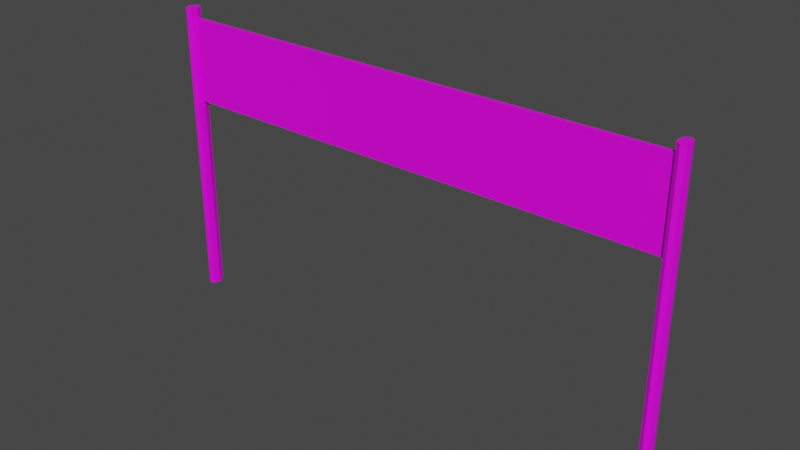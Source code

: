 # Source: FinishLine.blend  (saved by Blender 2.80.75; exported with 4.5.12 LTS)
import bpy
from mathutils import Matrix  # noqa: F401  (used for matrix-valued properties, if any)

bpy.ops.wm.read_factory_settings(use_empty=True)
scene = bpy.context.scene
scene.name = 'Scene'

# ---- collections
col_collection = bpy.data.collections.new('Collection'); scene.collection.children.link(col_collection)

# ---- images (referenced by path relative to the original .blend; pixels are not part of the script)
import os
ASSET_DIR = os.environ.get("B2B_ASSET_DIR", "")  # directory of the original .blend (textures are referenced by path, not embedded)
HERE = os.path.dirname(os.path.abspath(__file__))  # packed textures are extracted next to this script under _unpacked/

def load_image(name, relpath, width, height, colorspace="sRGB"):
    """Load a texture the original file referenced (path relative to the .blend, or extracted next to this script)."""
    p = next((c for c in (os.path.join(HERE, relpath), os.path.join(ASSET_DIR, relpath)) if relpath and os.path.exists(c)), "")
    if p:
        img = bpy.data.images.load(p, check_existing=True)
        img.name = name
    else:  # same state as the original file: an image datablock whose file is absent (Cycles renders it pink)
        img = bpy.data.images.new(name, width, height)
        img.source = "FILE"
        img.filepath = "//" + (relpath or name)
    img.colorspace_settings.name = colorspace
    return img
img_finishlinetexture_jpg = load_image('FinishLineTexture.jpg', 'FinishLineTexture.jpg', 1024, 1024, 'sRGB')

# ---- materials (node trees are filled in below, after node groups)
mat_material_001 = bpy.data.materials.new('Material.001')
mat_material_001.alpha_threshold = 0.0
mat_material_001.use_transparent_shadow = False
mat_material_001.line_color = (0.0, 0.0, 0.0, 1.0)

# ---- material node trees
mat_material_001.use_nodes = True; mat_material_001.node_tree.nodes.clear()
_N = mat_material_001.node_tree.nodes; _L = mat_material_001.node_tree.links
n0 = _N.new('ShaderNodeOutputMaterial'); n0.name = 'Material Output'; n0.location = (300, 300)
n1 = _N.new('ShaderNodeBsdfPrincipled'); n1.name = 'Principled BSDF'; n1.location = (10, 300)
n1.distribution = 'GGX'
n1.subsurface_method = 'BURLEY'
n1.inputs[2].default_value = 0.4
n1.inputs[3].default_value = 1.45
n1.inputs[27].default_value = (0.0, 0.0, 0.0, 1.0)
n1.inputs[28].default_value = 1.0
n2 = _N.new('ShaderNodeTexImage'); n2.name = 'Image Texture'; n2.location = (-280, 280)
n2.image = img_finishlinetexture_jpg
_L.new(n1.outputs[0], n0.inputs[0])
_L.new(n2.outputs[0], n1.inputs[0])
n0.is_active_output = True

# ---- world
world_world = bpy.data.worlds.new('World'); scene.world = world_world
world_world.use_nodes = True; world_world.node_tree.nodes.clear()
_N = world_world.node_tree.nodes; _L = world_world.node_tree.links
n0 = _N.new('ShaderNodeOutputWorld'); n0.name = 'World Output'; n0.location = (300, 300)
n1 = _N.new('ShaderNodeBackground'); n1.name = 'Background'; n1.location = (10, 300)
n1.inputs[0].default_value = (0.05088, 0.05088, 0.05088, 1.0)
_L.new(n1.outputs[0], n0.inputs[0])
n0.is_active_output = True
world_world.color = (0.05088, 0.05088, 0.05088)
world_world.use_sun_shadow = False
world_world.sun_shadow_jitter_overblur = 0.0

# ---- meshes
me_cylinder_002 = bpy.data.meshes.new('Cylinder.002')
me_cylinder_002.from_pydata([(-4.692, 0.15, -0.01948), (-4.692, 0.15, 5.442), (-4.618, 0.1061, -0.01948), (-4.618, 0.1061, 5.442), (-4.587, -6.557e-09, -0.01948), (-4.587, -6.557e-09, 5.442), (-4.618, -0.1061, -0.01948), (-4.618, -0.1061, 5.442), (-4.692, -0.15, -0.01948), (-4.692, -0.15, 5.442), (-4.766, -0.1061, -0.01948), (-4.766, -0.1061, 5.442), (-4.796, 1.789e-09, -0.01948), (-4.796, 1.789e-09, 5.442), (-4.766, 0.1061, -0.01948), (-4.766, 0.1061, 5.442), (4.731, 0.03733, 5.261), (4.731, 0.03733, 3.739), (4.731, -0.03733, 5.261), (4.731, -0.03733, 3.739), (-4.739, 0.03733, 5.261), (-4.739, 0.03733, 3.739), (-4.739, -0.03733, 5.261), (-4.739, -0.03733, 3.739), (4.684, 0.15, -0.01948), (4.684, 0.15, 5.442), (4.61, 0.1061, -0.01948), (4.61, 0.1061, 5.442), (4.579, -6.557e-09, -0.01948), (4.579, -6.557e-09, 5.442), (4.61, -0.1061, -0.01948), (4.61, -0.1061, 5.442), (4.684, -0.15, -0.01948), (4.684, -0.15, 5.442), (4.758, -0.1061, -0.01948), (4.758, -0.1061, 5.442), (4.788, 1.789e-09, -0.01948), (4.788, 1.789e-09, 5.442), (4.758, 0.1061, -0.01948), (4.758, 0.1061, 5.442)], [], [(0, 1, 3, 2), (2, 3, 5, 4), (4, 5, 7, 6), (6, 7, 9, 8), (8, 9, 11, 10), (10, 11, 13, 12), (3, 1, 15, 13, 11, 9, 7, 5), (12, 13, 15, 14), (14, 15, 1, 0), (0, 2, 4, 6, 8, 10, 12, 14), (16, 20, 22, 18), (19, 18, 22, 23), (23, 22, 20, 21), (21, 17, 19, 23), (17, 16, 18, 19), (21, 20, 16, 17), (24, 26, 27, 25), (26, 28, 29, 27), (28, 30, 31, 29), (30, 32, 33, 31), (32, 34, 35, 33), (34, 36, 37, 35), (27, 29, 31, 33, 35, 37, 39, 25), (36, 38, 39, 37), (38, 24, 25, 39), (24, 38, 36, 34, 32, 30, 28, 26)])
_uv = me_cylinder_002.uv_layers.new(name='UVMap')
_uv.uv.foreach_set('vector', [0.9864, 0.504, 0.9864, 0.606, 0.9609, 0.606, 0.9609, 0.504, 0.9609, 0.504, 0.9609, 0.606, 0.9354, 0.606, 0.9354, 0.504, 0.9354, 0.504, 0.9354, 0.606, 0.9099, 0.606, 0.9099, 0.504, 0.9099, 0.504, 0.9099, 0.606, 0.8844, 0.606, 0.8844, 0.504, 0.8844, 0.504, 0.8844, 0.606, 0.859, 0.606, 0.859, 0.504, 0.859, 0.504, 0.859, 0.606, 0.8335, 0.606, 0.8335, 0.504, 0.8681, 0.4876, 0.8335, 0.5019, 0.7989, 0.4876, 0.7845, 0.453, 0.7989, 0.4184, 0.8335, 0.404, 0.8681, 0.4184, 0.8824, 0.453, 0.8335, 0.504, 0.8335, 0.606, 0.808, 0.606, 0.808, 0.504, 0.808, 0.504, 0.808, 0.606, 0.7825, 0.606, 0.7825, 0.504, 0.9354, 0.5019, 0.97, 0.4876, 0.9844, 0.453, 0.97, 0.4184, 0.9354, 0.404, 0.9008, 0.4184, 0.8865, 0.453, 0.9008, 0.4876, 0.2617, 0.0, 0.5117, 0.0, 0.5117, 0.25, 0.2617, 0.25, 0.2617, 0.25, 0.5117, 0.25, 0.5117, 0.5, 0.2617, 0.5, 0.2617, 0.5, 0.5117, 0.5, 0.5117, 0.75, 0.2617, 0.75, 0.2617, 0.75, 0.5117, 0.75, 0.5117, 1.0, 0.2617, 1.0, 0.01172, 0.5, 0.2617, 0.5, 0.2617, 0.75, 0.01172, 0.75, 0.5117, 0.5, 0.7617, 0.5, 0.7617, 0.75, 0.5117, 0.75, 0.9853, 0.505, 0.9599, 0.505, 0.9599, 0.6064, 0.9853, 0.6064, 0.9599, 0.505, 0.9345, 0.505, 0.9345, 0.6064, 0.9599, 0.6064, 0.9345, 0.505, 0.9092, 0.505, 0.9092, 0.6064, 0.9345, 0.6064, 0.9092, 0.505, 0.8838, 0.505, 0.8838, 0.6064, 0.9092, 0.6064, 0.8838, 0.505, 0.8584, 0.505, 0.8584, 0.6064, 0.8838, 0.6064, 0.8584, 0.505, 0.8331, 0.505, 0.8331, 0.6064, 0.8584, 0.6064, 0.8675, 0.4887, 0.8818, 0.4542, 0.8675, 0.4198, 0.8331, 0.4055, 0.7986, 0.4198, 0.7844, 0.4542, 0.7986, 0.4887, 0.8331, 0.5029, 0.8331, 0.505, 0.8077, 0.505, 0.8077, 0.6064, 0.8331, 0.6064, 0.8077, 0.505, 0.7823, 0.505, 0.7823, 0.6064, 0.8077, 0.6064, 0.9345, 0.5029, 0.9001, 0.4887, 0.8858, 0.4542, 0.9001, 0.4198, 0.9345, 0.4055, 0.969, 0.4198, 0.9832, 0.4542, 0.969, 0.4887])
me_cylinder_002.materials.append(mat_material_001)
me_cylinder_002.use_remesh_preserve_volume = False
me_cylinder_002.use_remesh_preserve_attributes = False
me_cylinder_002.use_mirror_vertex_groups = False
me_cylinder_002.update()

# ---- objects
ob_cylinder_001 = bpy.data.objects.new('Cylinder.001', me_cylinder_002)

# ---- transforms, parenting, visibility, modifiers, constraints
ob_cylinder_001.location = (0.0, 0.0, 0.0)
ob_cylinder_001.lineart.crease_threshold = 0.0

# ---- collection membership
col_collection.objects.link(ob_cylinder_001)

# ---- scene / render settings (as saved in the file)
scene.frame_start = 1; scene.frame_end = 250; scene.frame_set(1)
scene.render.engine = 'BLENDER_EEVEE_NEXT'
scene.cycles.use_denoising = False
scene.cycles.samples = 128
scene.cycles.sampling_pattern = 'TABULATED_SOBOL'
scene.cycles.use_adaptive_sampling = False
scene.cycles.use_light_tree = False
scene.view_settings.view_transform = 'Filmic'
bpy.context.view_layer.update()

# ---- added for rendering (the .blend has no active camera and no usable light): camera, sun
cam_auto = bpy.data.cameras.new('AutoCamera')
cam_auto.lens = 50.0
cam_auto.sensor_width = 36.0
cam_auto.clip_end = 1000.0
ob_auto_camera = bpy.data.objects.new('AutoCamera', cam_auto)
scene.collection.objects.link(ob_auto_camera)
ob_auto_camera.location = (10.2065, -12.2525, 10.8795)
ob_auto_camera.rotation_euler = (1.09748, -7.21219e-08, 0.694738)
scene.camera = ob_auto_camera
light_auto_sun = bpy.data.lights.new('AutoSun', 'SUN')
light_auto_sun.energy = 3.0
light_auto_sun.angle = 0.0523599
ob_auto_sun = bpy.data.objects.new('AutoSun', light_auto_sun)
scene.collection.objects.link(ob_auto_sun)
ob_auto_sun.rotation_euler = (0.872665, 0.174533, 0.523599)
bpy.context.view_layer.update()
